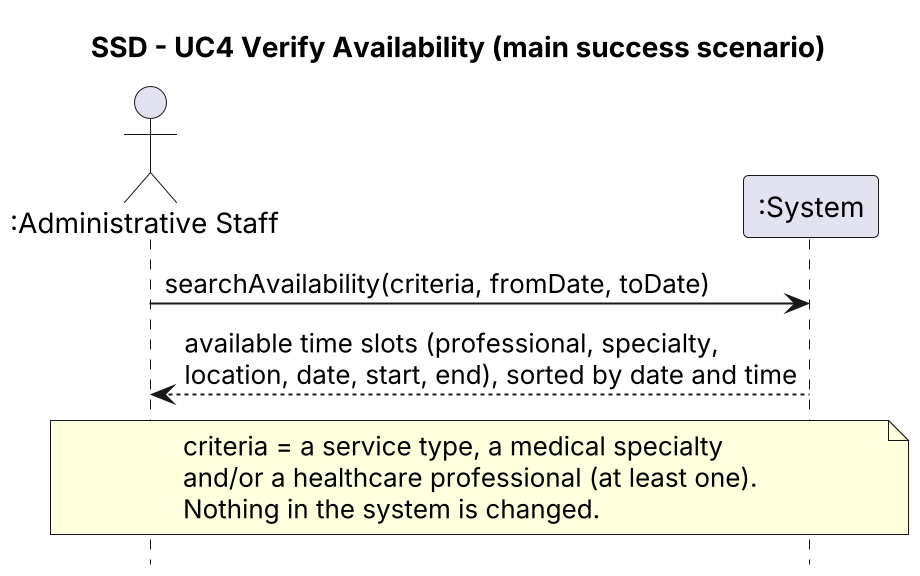

The diagram above was rendered by PlantUML. Its source (embedded in the PNG):
@startuml SSD-UC4-main
title SSD - UC4 Verify Availability (main success scenario)
hide footbox
scale 2
skinparam shadowing false
actor ":Administrative Staff" as Staff
participant ":System" as Sys

Staff -> Sys : searchAvailability(criteria, fromDate, toDate)
Sys --> Staff : available time slots (professional, specialty,\nlocation, date, start, end), sorted by date and time
note over Staff, Sys
  criteria = a service type, a medical specialty
  and/or a healthcare professional (at least one).
  Nothing in the system is changed.
end note
@enduml